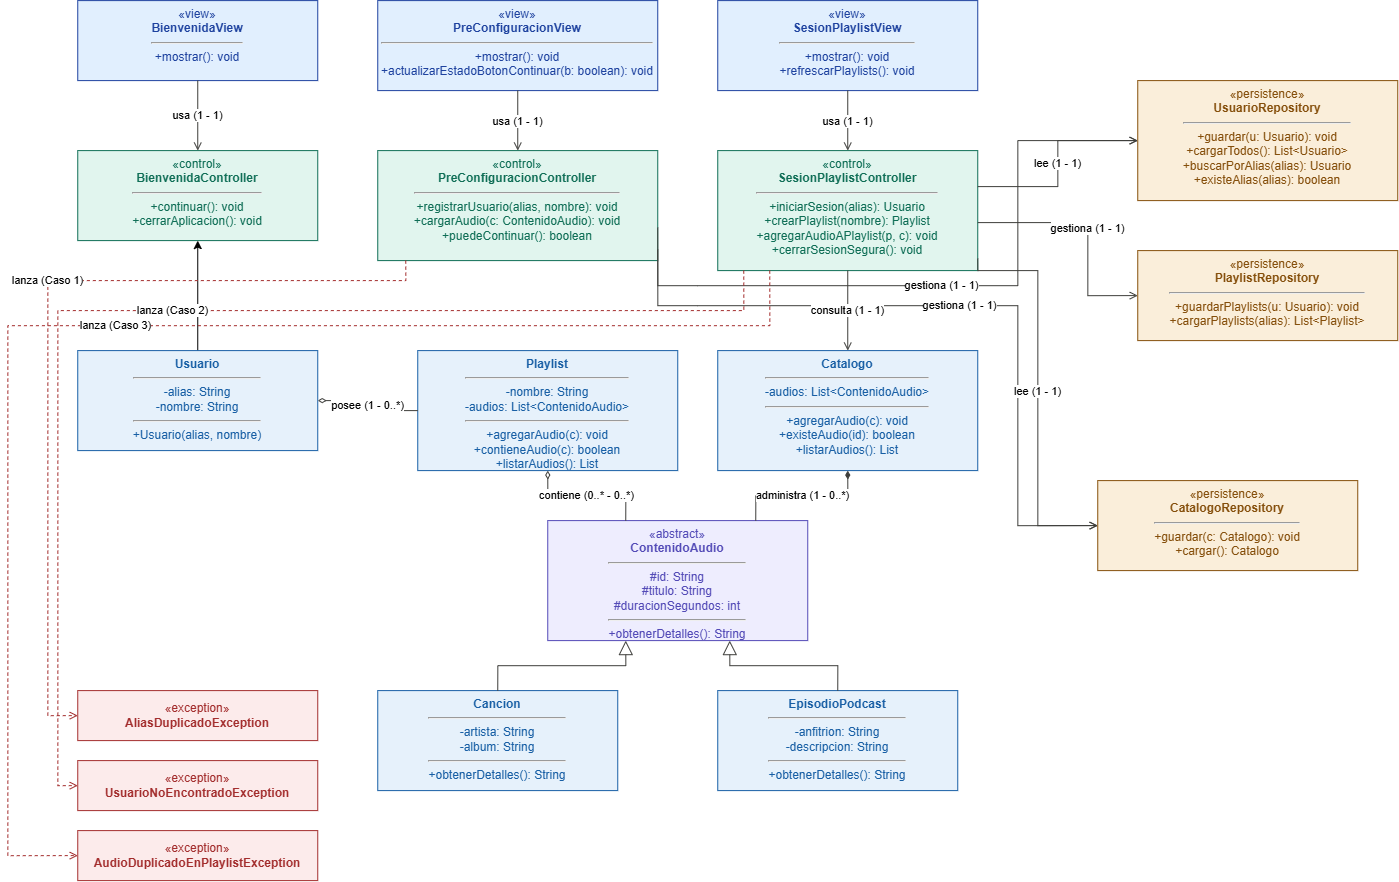

The diagram above was exported from draw.io. Its source (the exported page's mxGraphModel, read from the mxfile embedded in the PNG):
<mxGraphModel dx="3175" dy="960" grid="1" gridSize="10" guides="1" tooltips="1" connect="1" arrows="1" fold="1" page="1" pageScale="1" pageWidth="1400" pageHeight="1100" math="0" shadow="0">
  <root>
    <mxCell id="0" />
    <mxCell id="1" parent="0" />
    <mxCell id="v1" parent="1" style="rounded=0;whiteSpace=wrap;html=1;fillColor=#E1EFFE;strokeColor=#1E429F;fontColor=#1E429F;fontSize=12;verticalAlign=top;align=center;" value="«view»&lt;br&gt;&lt;b&gt;BienvenidaView&lt;/b&gt;&lt;hr&gt;+mostrar(): void" vertex="1">
      <mxGeometry height="80" width="240" x="40" y="40" as="geometry" />
    </mxCell>
    <mxCell id="v2" parent="1" style="rounded=0;whiteSpace=wrap;html=1;fillColor=#E1EFFE;strokeColor=#1E429F;fontColor=#1E429F;fontSize=12;verticalAlign=top;align=center;" value="«view»&lt;br&gt;&lt;b&gt;PreConfiguracionView&lt;/b&gt;&lt;hr&gt;+mostrar(): void&lt;br&gt;+actualizarEstadoBotonContinuar(b: boolean): void" vertex="1">
      <mxGeometry height="90" width="280" x="340" y="40" as="geometry" />
    </mxCell>
    <mxCell id="v3" parent="1" style="rounded=0;whiteSpace=wrap;html=1;fillColor=#E1EFFE;strokeColor=#1E429F;fontColor=#1E429F;fontSize=12;verticalAlign=top;align=center;" value="«view»&lt;br&gt;&lt;b&gt;SesionPlaylistView&lt;/b&gt;&lt;hr&gt;+mostrar(): void&lt;br&gt;+refrescarPlaylists(): void" vertex="1">
      <mxGeometry height="90" width="260" x="680" y="40" as="geometry" />
    </mxCell>
    <mxCell id="c1" parent="1" style="rounded=0;whiteSpace=wrap;html=1;fillColor=#E1F5EE;strokeColor=#0F6E56;fontColor=#0F6E56;fontSize=12;verticalAlign=top;align=center;" value="«control»&lt;br&gt;&lt;b&gt;BienvenidaController&lt;/b&gt;&lt;hr&gt;+continuar(): void&lt;br&gt;+cerrarAplicacion(): void" vertex="1">
      <mxGeometry height="90" width="240" x="40" y="190" as="geometry" />
    </mxCell>
    <mxCell id="c2" parent="1" style="rounded=0;whiteSpace=wrap;html=1;fillColor=#E1F5EE;strokeColor=#0F6E56;fontColor=#0F6E56;fontSize=12;verticalAlign=top;align=center;" value="«control»&lt;br&gt;&lt;b&gt;PreConfiguracionController&lt;/b&gt;&lt;hr&gt;+registrarUsuario(alias, nombre): void&lt;br&gt;+cargarAudio(c: ContenidoAudio): void&lt;br&gt;+puedeContinuar(): boolean" vertex="1">
      <mxGeometry height="110" width="280" x="340" y="190" as="geometry" />
    </mxCell>
    <mxCell id="c3" parent="1" style="rounded=0;whiteSpace=wrap;html=1;fillColor=#E1F5EE;strokeColor=#0F6E56;fontColor=#0F6E56;fontSize=12;verticalAlign=top;align=center;" value="«control»&lt;br&gt;&lt;b&gt;SesionPlaylistController&lt;/b&gt;&lt;hr&gt;+iniciarSesion(alias): Usuario&lt;br&gt;+crearPlaylist(nombre): Playlist&lt;br&gt;+agregarAudioAPlaylist(p, c): void&lt;br&gt;+cerrarSesionSegura(): void" vertex="1">
      <mxGeometry height="120" width="260" x="680" y="190" as="geometry" />
    </mxCell>
    <mxCell id="r1" parent="1" style="rounded=0;whiteSpace=wrap;html=1;fillColor=#FAEEDA;strokeColor=#854F0B;fontColor=#854F0B;fontSize=12;verticalAlign=top;align=center;" value="«persistence»&lt;br&gt;&lt;b&gt;UsuarioRepository&lt;/b&gt;&lt;hr&gt;+guardar(u: Usuario): void&lt;br&gt;+cargarTodos(): List&amp;lt;Usuario&amp;gt;&lt;br&gt;+buscarPorAlias(alias): Usuario&lt;br&gt;+existeAlias(alias): boolean" vertex="1">
      <mxGeometry height="120" width="260" x="1100" y="120" as="geometry" />
    </mxCell>
    <mxCell id="r2" parent="1" style="rounded=0;whiteSpace=wrap;html=1;fillColor=#FAEEDA;strokeColor=#854F0B;fontColor=#854F0B;fontSize=12;verticalAlign=top;align=center;" value="«persistence»&lt;br&gt;&lt;b&gt;PlaylistRepository&lt;/b&gt;&lt;hr&gt;+guardarPlaylists(u: Usuario): void&lt;br&gt;+cargarPlaylists(alias): List&amp;lt;Playlist&amp;gt;" vertex="1">
      <mxGeometry height="90" width="260" x="1100" y="290" as="geometry" />
    </mxCell>
    <mxCell id="r3" parent="1" style="rounded=0;whiteSpace=wrap;html=1;fillColor=#FAEEDA;strokeColor=#854F0B;fontColor=#854F0B;fontSize=12;verticalAlign=top;align=center;" value="«persistence»&lt;br&gt;&lt;b&gt;CatalogoRepository&lt;/b&gt;&lt;hr&gt;+guardar(c: Catalogo): void&lt;br&gt;+cargar(): Catalogo" vertex="1">
      <mxGeometry height="90" width="260" x="1060" y="520" as="geometry" />
    </mxCell>
    <mxCell id="KPEGbeYTiYXyddjmSsl7-1" edge="1" parent="1" source="m1" style="edgeStyle=orthogonalEdgeStyle;rounded=0;orthogonalLoop=1;jettySize=auto;html=1;" target="c1" value="">
      <mxGeometry relative="1" as="geometry" />
    </mxCell>
    <mxCell id="m1" parent="1" style="rounded=0;whiteSpace=wrap;html=1;fillColor=#E6F1FB;strokeColor=#185FA5;fontColor=#185FA5;fontSize=12;verticalAlign=top;align=center;" value="&lt;b&gt;Usuario&lt;/b&gt;&lt;hr&gt;-alias: String&lt;br&gt;-nombre: String&lt;hr&gt;+Usuario(alias, nombre)" vertex="1">
      <mxGeometry height="100" width="240" x="40" y="390" as="geometry" />
    </mxCell>
    <mxCell id="m2" parent="1" style="rounded=0;whiteSpace=wrap;html=1;fillColor=#E6F1FB;strokeColor=#185FA5;fontColor=#185FA5;fontSize=12;verticalAlign=top;align=center;" value="&lt;b&gt;Playlist&lt;/b&gt;&lt;hr&gt;-nombre: String&lt;br&gt;-audios: List&amp;lt;ContenidoAudio&amp;gt;&lt;hr&gt;+agregarAudio(c): void&lt;br&gt;+contieneAudio(c): boolean&lt;br&gt;+listarAudios(): List" vertex="1">
      <mxGeometry height="120" width="260" x="380" y="390" as="geometry" />
    </mxCell>
    <mxCell id="m3" parent="1" style="rounded=0;whiteSpace=wrap;html=1;fillColor=#E6F1FB;strokeColor=#185FA5;fontColor=#185FA5;fontSize=12;verticalAlign=top;align=center;" value="&lt;b&gt;Catalogo&lt;/b&gt;&lt;hr&gt;-audios: List&amp;lt;ContenidoAudio&amp;gt;&lt;hr&gt;+agregarAudio(c): void&lt;br&gt;+existeAudio(id): boolean&lt;br&gt;+listarAudios(): List" vertex="1">
      <mxGeometry height="120" width="260" x="680" y="390" as="geometry" />
    </mxCell>
    <mxCell id="m4" parent="1" style="rounded=0;whiteSpace=wrap;html=1;fillColor=#EEEDFE;strokeColor=#534AB7;fontColor=#534AB7;fontSize=12;verticalAlign=top;align=center;" value="«abstract»&lt;br&gt;&lt;b&gt;ContenidoAudio&lt;/b&gt;&lt;hr&gt;#id: String&lt;br&gt;#titulo: String&lt;br&gt;#duracionSegundos: int&lt;hr&gt;+obtenerDetalles(): String" vertex="1">
      <mxGeometry height="120" width="260" x="510" y="560" as="geometry" />
    </mxCell>
    <mxCell id="m5" parent="1" style="rounded=0;whiteSpace=wrap;html=1;fillColor=#E6F1FB;strokeColor=#185FA5;fontColor=#185FA5;fontSize=12;verticalAlign=top;align=center;" value="&lt;b&gt;Cancion&lt;/b&gt;&lt;hr&gt;-artista: String&lt;br&gt;-album: String&lt;hr&gt;+obtenerDetalles(): String" vertex="1">
      <mxGeometry height="100" width="240" x="340" y="730" as="geometry" />
    </mxCell>
    <mxCell id="m6" parent="1" style="rounded=0;whiteSpace=wrap;html=1;fillColor=#E6F1FB;strokeColor=#185FA5;fontColor=#185FA5;fontSize=12;verticalAlign=top;align=center;" value="&lt;b&gt;EpisodioPodcast&lt;/b&gt;&lt;hr&gt;-anfitrion: String&lt;br&gt;-descripcion: String&lt;hr&gt;+obtenerDetalles(): String" vertex="1">
      <mxGeometry height="100" width="240" x="680" y="730" as="geometry" />
    </mxCell>
    <mxCell id="e1" parent="1" style="rounded=0;whiteSpace=wrap;html=1;fillColor=#FCEBEB;strokeColor=#A32D2D;fontColor=#A32D2D;fontSize=12;verticalAlign=middle;align=center;" value="«exception»&lt;br&gt;&lt;b&gt;AliasDuplicadoException&lt;/b&gt;" vertex="1">
      <mxGeometry height="50" width="240" x="40" y="730" as="geometry" />
    </mxCell>
    <mxCell id="e2" parent="1" style="rounded=0;whiteSpace=wrap;html=1;fillColor=#FCEBEB;strokeColor=#A32D2D;fontColor=#A32D2D;fontSize=12;verticalAlign=middle;align=center;" value="«exception»&lt;br&gt;&lt;b&gt;UsuarioNoEncontradoException&lt;/b&gt;" vertex="1">
      <mxGeometry height="50" width="240" x="40" y="800" as="geometry" />
    </mxCell>
    <mxCell id="e3" parent="1" style="rounded=0;whiteSpace=wrap;html=1;fillColor=#FCEBEB;strokeColor=#A32D2D;fontColor=#A32D2D;fontSize=12;verticalAlign=middle;align=center;" value="«exception»&lt;br&gt;&lt;b&gt;AudioDuplicadoEnPlaylistException&lt;/b&gt;" vertex="1">
      <mxGeometry height="50" width="240" x="40" y="870" as="geometry" />
    </mxCell>
    <mxCell id="edge_v1_c1" edge="1" parent="1" source="v1" style="endArrow=open;endFill=0;html=1;rounded=0;edgeStyle=orthogonalEdgeStyle;strokeColor=#3d3d3a;exitX=0.5;exitY=1;entryX=0.5;entryY=0;" target="c1" value="usa (1 - 1)">
      <mxGeometry relative="1" as="geometry" />
    </mxCell>
    <mxCell id="edge_v2_c2" edge="1" parent="1" source="v2" style="endArrow=open;endFill=0;html=1;rounded=0;edgeStyle=orthogonalEdgeStyle;strokeColor=#3d3d3a;exitX=0.5;exitY=1;entryX=0.5;entryY=0;" target="c2" value="usa (1 - 1)">
      <mxGeometry relative="1" as="geometry" />
    </mxCell>
    <mxCell id="edge_v3_c3" edge="1" parent="1" source="v3" style="endArrow=open;endFill=0;html=1;rounded=0;edgeStyle=orthogonalEdgeStyle;strokeColor=#3d3d3a;exitX=0.5;exitY=1;entryX=0.5;entryY=0;" target="c3" value="usa (1 - 1)">
      <mxGeometry relative="1" as="geometry" />
    </mxCell>
    <mxCell id="edge_c2_r1" edge="1" parent="1" source="c2" style="endArrow=open;endFill=0;html=1;rounded=0;edgeStyle=orthogonalEdgeStyle;strokeColor=#3d3d3a;exitX=1;exitY=0.7;entryX=0;entryY=0.5;" target="r1" value="gestiona (1 - 1)">
      <mxGeometry relative="1" as="geometry">
        <Array as="points">
          <mxPoint x="660" y="325" />
          <mxPoint x="980" y="325" />
          <mxPoint x="980" y="250" />
        </Array>
      </mxGeometry>
    </mxCell>
    <mxCell id="edge_c2_r3" edge="1" parent="1" source="c2" style="endArrow=open;endFill=0;html=1;rounded=0;edgeStyle=orthogonalEdgeStyle;strokeColor=#3d3d3a;exitX=1;exitY=0.9;entryX=0;entryY=0.5;" target="r3" value="gestiona (1 - 1)">
      <mxGeometry relative="1" as="geometry">
        <Array as="points">
          <mxPoint x="660" y="345" />
          <mxPoint x="980" y="345" />
          <mxPoint x="980" y="505" />
        </Array>
      </mxGeometry>
    </mxCell>
    <mxCell id="edge_c3_r1" edge="1" parent="1" source="c3" style="endArrow=open;endFill=0;html=1;rounded=0;edgeStyle=orthogonalEdgeStyle;strokeColor=#3d3d3a;exitX=1;exitY=0.3;entryX=0;entryY=0.5;" target="r1" value="lee (1 - 1)">
      <mxGeometry relative="1" as="geometry" />
    </mxCell>
    <mxCell id="edge_c3_r2" edge="1" parent="1" source="c3" style="endArrow=open;endFill=0;html=1;rounded=0;edgeStyle=orthogonalEdgeStyle;strokeColor=#3d3d3a;exitX=1;exitY=0.6;entryX=0;entryY=0.5;" target="r2" value="gestiona (1 - 1)">
      <mxGeometry relative="1" as="geometry">
        <Array as="points">
          <mxPoint x="1050.04" y="262.04" />
          <mxPoint x="1050.04" y="335" />
        </Array>
      </mxGeometry>
    </mxCell>
    <mxCell id="edge_c3_r3" edge="1" parent="1" source="c3" style="endArrow=open;endFill=0;html=1;rounded=0;edgeStyle=orthogonalEdgeStyle;strokeColor=#3d3d3a;exitX=1;exitY=0.9;entryX=0;entryY=0.5;" target="r3" value="lee (1 - 1)">
      <mxGeometry relative="1" as="geometry">
        <Array as="points">
          <mxPoint x="940.04" y="310.04" />
          <mxPoint x="1000.04" y="310.04" />
          <mxPoint x="1000.04" y="565" />
        </Array>
      </mxGeometry>
    </mxCell>
    <mxCell id="edge_c3_m3" edge="1" parent="1" source="c3" style="endArrow=open;endFill=0;html=1;rounded=0;edgeStyle=orthogonalEdgeStyle;strokeColor=#3d3d3a;exitX=0.5;exitY=1;entryX=0.5;entryY=0;" target="m3" value="consulta (1 - 1)">
      <mxGeometry relative="1" as="geometry" />
    </mxCell>
    <mxCell id="edge_c2_e1" edge="1" parent="1" source="c2" style="dashed=1;endArrow=open;endFill=0;html=1;rounded=0;edgeStyle=orthogonalEdgeStyle;strokeColor=#A32D2D;exitX=0.1;exitY=1;entryX=0;entryY=0.5;" target="e1" value="lanza (Caso 1)">
      <mxGeometry relative="1" x="-0.1032" as="geometry">
        <mxPoint as="offset" />
        <Array as="points">
          <mxPoint x="368.05" y="320" />
          <mxPoint x="10.05" y="320" />
          <mxPoint x="10.05" y="755.05" />
        </Array>
      </mxGeometry>
    </mxCell>
    <mxCell id="edge_c3_e2" edge="1" parent="1" source="c3" style="dashed=1;endArrow=open;endFill=0;html=1;rounded=0;edgeStyle=orthogonalEdgeStyle;strokeColor=#A32D2D;exitX=0.1;exitY=1;entryX=0;entryY=0.5;" target="e2" value="lanza (Caso 2)">
      <mxGeometry relative="1" as="geometry">
        <Array as="points">
          <mxPoint x="706" y="350" />
          <mxPoint x="20" y="350" />
          <mxPoint x="20" y="825" />
        </Array>
      </mxGeometry>
    </mxCell>
    <mxCell id="edge_c3_e3" edge="1" parent="1" source="c3" style="dashed=1;endArrow=open;endFill=0;html=1;rounded=0;edgeStyle=orthogonalEdgeStyle;strokeColor=#A32D2D;exitX=0.2;exitY=1;entryX=0;entryY=0.5;" target="e3" value="lanza (Caso 3)">
      <mxGeometry relative="1" as="geometry">
        <Array as="points">
          <mxPoint x="731.95" y="365.05" />
          <mxPoint x="-29.95" y="365.05" />
          <mxPoint x="-29.95" y="895.05" />
        </Array>
      </mxGeometry>
    </mxCell>
    <mxCell id="edge_m1_m2" edge="1" parent="1" source="m1" style="startArrow=diamondThin;startFill=0;endArrow=none;html=1;rounded=0;edgeStyle=orthogonalEdgeStyle;strokeColor=#3d3d3a;exitX=1;exitY=0.5;entryX=0;entryY=0.5;" target="m2" value="posee (1 - 0..*)">
      <mxGeometry relative="1" as="geometry" />
    </mxCell>
    <mxCell id="edge_m2_m4" edge="1" parent="1" source="m2" style="startArrow=diamondThin;startFill=0;endArrow=none;html=1;rounded=0;edgeStyle=orthogonalEdgeStyle;strokeColor=#3d3d3a;exitX=0.5;exitY=1;entryX=0.3;entryY=0;" target="m4" value="contiene (0..* - 0..*)">
      <mxGeometry relative="1" as="geometry" />
    </mxCell>
    <mxCell id="edge_m3_m4" edge="1" parent="1" source="m3" style="startArrow=diamondThin;startFill=1;endArrow=none;html=1;rounded=0;edgeStyle=orthogonalEdgeStyle;strokeColor=#3d3d3a;exitX=0.5;exitY=1;entryX=0.8;entryY=0;" target="m4" value="administra (1 - 0..*)">
      <mxGeometry relative="1" as="geometry" />
    </mxCell>
    <mxCell id="edge_m5_m4" edge="1" parent="1" source="m5" style="endArrow=block;endFill=0;endSize=12;html=1;rounded=0;edgeStyle=orthogonalEdgeStyle;strokeColor=#3d3d3a;exitX=0.5;exitY=0;entryX=0.3;entryY=1;" target="m4" value="">
      <mxGeometry relative="1" as="geometry" />
    </mxCell>
    <mxCell id="edge_m6_m4" edge="1" parent="1" source="m6" style="endArrow=block;endFill=0;endSize=12;html=1;rounded=0;edgeStyle=orthogonalEdgeStyle;strokeColor=#3d3d3a;exitX=0.5;exitY=0;entryX=0.7;entryY=1;" target="m4" value="">
      <mxGeometry relative="1" as="geometry" />
    </mxCell>
  </root>
</mxGraphModel>